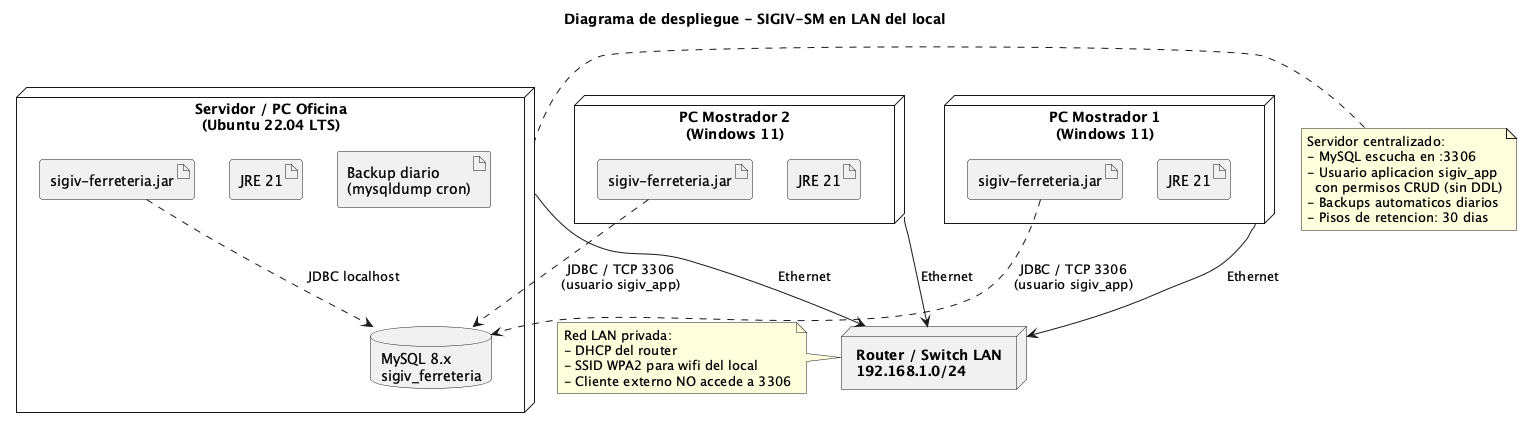

The diagram above was rendered by PlantUML. Its source (embedded in the PNG):
@startuml despliegue-sigiv
title Diagrama de despliegue - SIGIV-SM en LAN del local

skinparam nodeFontStyle bold

node "PC Mostrador 1\n(Windows 11)" as PC1 {
  artifact "sigiv-ferreteria.jar" as jar1
  artifact "JRE 21" as jre1
}

node "PC Mostrador 2\n(Windows 11)" as PC2 {
  artifact "sigiv-ferreteria.jar" as jar2
  artifact "JRE 21" as jre2
}

node "Servidor / PC Oficina\n(Ubuntu 22.04 LTS)" as SRV {
  artifact "sigiv-ferreteria.jar" as jar3
  artifact "JRE 21" as jre3
  database "MySQL 8.x\nsigiv_ferreteria" as DB
  artifact "Backup diario\n(mysqldump cron)" as backup
}

node "Router / Switch LAN\n192.168.1.0/24" as RTR

PC1 -down-> RTR : Ethernet
PC2 -down-> RTR : Ethernet
SRV -down-> RTR : Ethernet

jar1 ..> DB : JDBC / TCP 3306\n(usuario sigiv_app)
jar2 ..> DB : JDBC / TCP 3306\n(usuario sigiv_app)
jar3 ..> DB : JDBC localhost

note right of SRV
  Servidor centralizado:
  - MySQL escucha en :3306
  - Usuario aplicacion sigiv_app
    con permisos CRUD (sin DDL)
  - Backups automaticos diarios
  - Pisos de retencion: 30 dias
end note

note left of RTR
  Red LAN privada:
  - DHCP del router
  - SSID WPA2 para wifi del local
  - Cliente externo NO accede a 3306
end note

@enduml